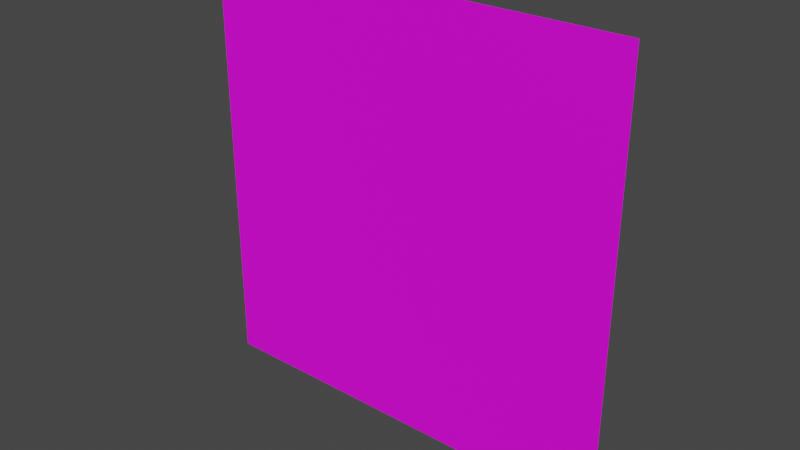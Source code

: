 # Source: PlaneCharacter.blend  (saved by Blender 2.90.8; exported with 4.5.12 LTS)
import bpy
from mathutils import Matrix  # noqa: F401  (used for matrix-valued properties, if any)

bpy.ops.wm.read_factory_settings(use_empty=True)
scene = bpy.context.scene
scene.name = 'Scene'

# ---- images (referenced by path relative to the original .blend; pixels are not part of the script)
import os
ASSET_DIR = os.environ.get("B2B_ASSET_DIR", "")  # directory of the original .blend (textures are referenced by path, not embedded)
HERE = os.path.dirname(os.path.abspath(__file__))  # packed textures are extracted next to this script under _unpacked/

def load_image(name, relpath, width, height, colorspace="sRGB"):
    """Load a texture the original file referenced (path relative to the .blend, or extracted next to this script)."""
    p = next((c for c in (os.path.join(HERE, relpath), os.path.join(ASSET_DIR, relpath)) if relpath and os.path.exists(c)), "")
    if p:
        img = bpy.data.images.load(p, check_existing=True)
        img.name = name
    else:  # same state as the original file: an image datablock whose file is absent (Cycles renders it pink)
        img = bpy.data.images.new(name, width, height)
        img.source = "FILE"
        img.filepath = "//" + (relpath or name)
    img.colorspace_settings.name = colorspace
    return img
img_player_png = load_image('Player.png', 'Player.png', 1024, 1024, 'sRGB')

# ---- materials (node trees are filled in below, after node groups)
mat_material = bpy.data.materials.new('Material')

# ---- material node trees
mat_material.use_nodes = True; mat_material.node_tree.nodes.clear()
_N = mat_material.node_tree.nodes; _L = mat_material.node_tree.links
n0 = _N.new('ShaderNodeTexImage'); n0.name = '画像テクスチャ'; n0.location = (-280, 280)
n0.image = img_player_png
n1 = _N.new('ShaderNodeBsdfTransparent'); n1.name = '透過BSDF'; n1.location = (66, 398)
n2 = _N.new('ShaderNodeBsdfPrincipled'); n2.name = 'Principled BSDF'; n2.location = (18, 217)
n2.distribution = 'GGX'
n2.subsurface_method = 'BURLEY'
n2.inputs[3].default_value = 1.45
n2.inputs[27].default_value = (0.0, 0.0, 0.0, 1.0)
n2.inputs[28].default_value = 1.0
n3 = _N.new('ShaderNodeOutputMaterial'); n3.name = 'Material Output'; n3.location = (540, 372)
n4 = _N.new('ShaderNodeMixShader'); n4.name = 'シェーダーミックス'; n4.location = (335, 381)
n5 = _N.new('ShaderNodeMath'); n5.name = 'Math'; n5.location = (0, 0)
n5.hide = True
n5.operation = 'GREATER_THAN'
_L.new(n0.outputs[0], n2.inputs[0])
_L.new(n1.outputs[0], n4.inputs[1])
_L.new(n2.outputs[0], n4.inputs[2])
_L.new(n4.outputs[0], n3.inputs[0])
_L.new(n0.outputs[1], n5.inputs[0])
_L.new(n5.outputs[0], n4.inputs[0])
n3.is_active_output = True

# ---- world
world_world = bpy.data.worlds.new('World'); scene.world = world_world
world_world.use_nodes = True; world_world.node_tree.nodes.clear()
_N = world_world.node_tree.nodes; _L = world_world.node_tree.links
n0 = _N.new('ShaderNodeOutputWorld'); n0.name = 'World Output'; n0.location = (300, 300)
n1 = _N.new('ShaderNodeBackground'); n1.name = 'Background'; n1.location = (10, 300)
n1.inputs[0].default_value = (0.05088, 0.05088, 0.05088, 1.0)
_L.new(n1.outputs[0], n0.inputs[0])
n0.is_active_output = True
world_world.color = (0.05088, 0.05088, 0.05088)
world_world.use_sun_shadow = False
world_world.sun_shadow_jitter_overblur = 0.0

# ---- meshes
me_x = bpy.data.meshes.new('平面')
me_x.from_pydata([(-1.0, 0.0, -4.371e-08), (1.0, 0.0, -4.371e-08), (-1.0, 2.0, -4.371e-08), (1.0, 2.0, -4.371e-08)], [], [(0, 1, 3, 2)])
_uv = me_x.uv_layers.new(name='UVマップ')
_uv.uv.foreach_set('vector', [0.0, 0.0, 1.0, 0.0, 1.0, 1.0, 0.0, 1.0])
me_x.materials.append(mat_material)
me_x.use_remesh_fix_poles = True
me_x.use_remesh_preserve_attributes = False
me_x.use_mirror_vertex_groups = False
me_x.update()
me_001 = bpy.data.meshes.new('平面.001')
me_001.from_pydata([(-1.0, 0.0, -4.371e-08), (1.0, 0.0, -4.371e-08), (-1.0, 2.0, -4.371e-08), (1.0, 2.0, -4.371e-08)], [], [(0, 1, 3, 2)])
_uv = me_001.uv_layers.new(name='UVマップ')
_uv.uv.foreach_set('vector', [0.0, 0.0, 1.0, 0.0, 1.0, 1.0, 0.0, 1.0])
me_001.materials.append(mat_material)
me_001.use_remesh_fix_poles = True
me_001.use_remesh_preserve_attributes = False
me_001.use_mirror_vertex_groups = False
me_001.update()

# ---- objects
ob_front = bpy.data.objects.new('Front', me_x)
ob_back = bpy.data.objects.new('Back', me_001)

# ---- transforms, parenting, visibility, modifiers, constraints
ob_front.location = (0.0, 0.0, 0.0)
ob_front.rotation_euler = (1.571, 0.0, 0.0)
ob_front.lock_rotation = (True, True, True)
ob_front.lock_scale = (True, True, True)
ob_front.lineart.crease_threshold = 0.0
ob_back.location = (0.0, 0.0, 0.0)
ob_back.rotation_euler = (1.571, 0.0, 3.142)
ob_back.lock_rotation = (True, True, True)
ob_back.lock_scale = (True, True, True)
ob_back.lineart.crease_threshold = 0.0

# ---- collection membership
scene.collection.objects.link(ob_front)
scene.collection.objects.link(ob_back)

# ---- scene / render settings (as saved in the file)
scene.frame_start = 1; scene.frame_end = 250; scene.frame_set(1)
scene.render.engine = 'BLENDER_EEVEE_NEXT'
scene.cycles.use_denoising = False
scene.cycles.samples = 128
scene.cycles.sampling_pattern = 'TABULATED_SOBOL'
scene.cycles.use_adaptive_sampling = False
scene.cycles.use_light_tree = False
scene.view_settings.view_transform = 'Filmic'
bpy.context.view_layer.update()

# ---- added for rendering (the .blend has no active camera and no usable light): camera, sun
cam_auto = bpy.data.cameras.new('AutoCamera')
cam_auto.lens = 50.0
cam_auto.sensor_width = 36.0
cam_auto.clip_end = 1000.0
ob_auto_camera = bpy.data.objects.new('AutoCamera', cam_auto)
scene.collection.objects.link(ob_auto_camera)
ob_auto_camera.location = (2.61693, -3.14032, 3.09354)
ob_auto_camera.rotation_euler = (1.09748, -7.21219e-08, 0.694738)
scene.camera = ob_auto_camera
light_auto_sun = bpy.data.lights.new('AutoSun', 'SUN')
light_auto_sun.energy = 3.0
light_auto_sun.angle = 0.0523599
ob_auto_sun = bpy.data.objects.new('AutoSun', light_auto_sun)
scene.collection.objects.link(ob_auto_sun)
ob_auto_sun.rotation_euler = (0.872665, 0.174533, 0.523599)
bpy.context.view_layer.update()
